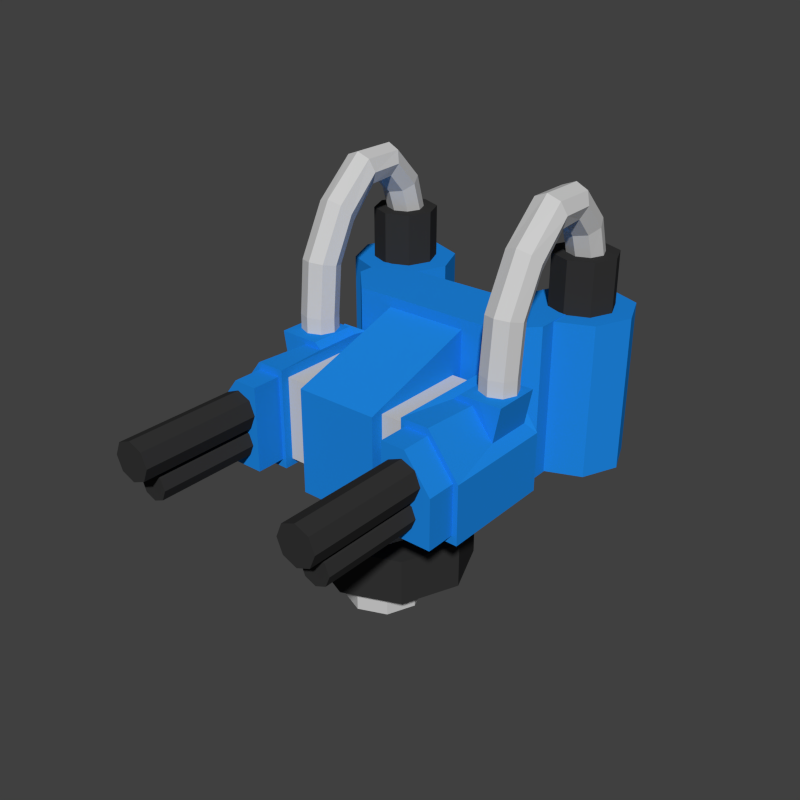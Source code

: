 # Source: turret-blue.blend  (saved by Blender 2.76.0; exported with 4.5.12 LTS)
import bpy
from mathutils import Matrix  # noqa: F401  (used for matrix-valued properties, if any)

bpy.ops.wm.read_factory_settings(use_empty=True)
scene = bpy.context.scene
scene.name = 'Scene'

# ---- collections
col_collection_1 = bpy.data.collections.new('Collection 1'); scene.collection.children.link(col_collection_1)

# ---- materials (node trees are filled in below, after node groups)
mat_black_metal = bpy.data.materials.new('Black-Metal')
mat_black_metal.alpha_threshold = 0.0
mat_black_metal.use_transparent_shadow = False
mat_black_metal.diffuse_color = (0.0331, 0.0331, 0.0331, 1.0)
mat_black_metal.roughness = 0.5
mat_blue = bpy.data.materials.new('Blue')
mat_blue.alpha_threshold = 0.0
mat_blue.use_transparent_shadow = False
mat_blue.diffuse_color = (0.01298, 0.2462, 0.7835, 1.0)
mat_blue.roughness = 0.5
mat_blue.line_color = (0.0, 0.0, 0.0, 1.0)
mat_turret_metal = bpy.data.materials.new('Turret-Metal')
mat_turret_metal.alpha_threshold = 0.0
mat_turret_metal.use_transparent_shadow = False
mat_turret_metal.diffuse_color = (0.6038, 0.6038, 0.6038, 1.0)
mat_turret_metal.roughness = 0.5
mat_turret_metal.specular_intensity = 1.0

# ---- material node trees

# ---- world
world_world = bpy.data.worlds.new('World'); scene.world = world_world
world_world.color = (0.05088, 0.05088, 0.05088)
world_world.use_sun_shadow = False
world_world.sun_shadow_jitter_overblur = 0.0
world_world.cycles.sampling_method = 'NONE'
world_world.cycles.sample_map_resolution = 256

# ---- meshes
me_cylinder_011 = bpy.data.meshes.new('Cylinder.011')
me_cylinder_011.from_pydata([(0.0, 0.2522, 0.0), (0.0, 0.2522, 0.15), (0.1783, 0.1783, 0.0), (0.1783, 0.1783, 0.15), (0.2522, -1.102e-08, 0.0), (0.2522, -1.102e-08, 0.15), (0.1783, -0.1783, 0.0), (0.1783, -0.1783, 0.15), (-2.204e-08, -0.2522, 0.0), (-2.204e-08, -0.2522, 0.15), (-0.1783, -0.1783, 0.0), (-0.1783, -0.1783, 0.15), (-0.2522, 3.007e-09, 0.0), (-0.2522, 3.007e-09, 0.15), (-0.1783, 0.1783, 0.0), (-0.1783, 0.1783, 0.15)], [], [(0, 1, 3, 2), (2, 3, 5, 4), (4, 5, 7, 6), (6, 7, 9, 8), (8, 9, 11, 10), (10, 11, 13, 12), (3, 1, 15, 13, 11, 9, 7, 5), (12, 13, 15, 14), (14, 15, 1, 0), (0, 2, 4, 6, 8, 10, 12, 14)])
me_cylinder_011.materials.append(mat_black_metal)
me_cylinder_011.use_remesh_preserve_volume = False
me_cylinder_011.use_remesh_preserve_attributes = False
me_cylinder_011.use_mirror_vertex_groups = False
me_cylinder_011.update()
me_cube = bpy.data.meshes.new('Cube')
me_cube.from_pydata([(0.0, 0.07466, -0.09768), (0.0, 0.07466, 0.4001), (0.08845, 0.03802, -0.09768), (0.08845, 0.03802, 0.4001), (0.1251, -0.05043, -0.09768), (0.1251, -0.05043, 0.4001), (0.08845, -0.1389, -0.09768), (0.08845, -0.1389, 0.4001), (-1.094e-08, -0.1755, -0.09768), (-1.094e-08, -0.1755, 0.4001), (-0.08845, -0.1389, -0.09768), (-0.08845, -0.1389, 0.4001), (-0.1251, -0.05043, -0.09768), (-0.1251, -0.05043, 0.4001), (-0.08845, 0.03802, -0.09768), (-0.08845, 0.03802, 0.4001), (0.3026, -0.2527, 0.502), (0.3026, -0.6551, 0.502), (0.3367, -0.2527, 0.4879), (0.3367, -0.6551, 0.4879), (0.3508, -0.2527, 0.4538), (0.3508, -0.6551, 0.4538), (0.3367, -0.2527, 0.4197), (0.3367, -0.6551, 0.4197), (0.3026, -0.2527, 0.4056), (0.3026, -0.6551, 0.4056), (0.2685, -0.2527, 0.4197), (0.2685, -0.6551, 0.4197), (0.2544, -0.2527, 0.4538), (0.2544, -0.6551, 0.4538), (0.2685, -0.2527, 0.4879), (0.2685, -0.6551, 0.4879), (-0.3026, -0.2527, 0.502), (-0.3026, -0.6551, 0.502), (-0.2685, -0.2527, 0.4879), (-0.2685, -0.6551, 0.4879), (-0.2544, -0.2527, 0.4538), (-0.2544, -0.6551, 0.4538), (-0.2685, -0.2527, 0.4197), (-0.2685, -0.6551, 0.4197), (-0.3026, -0.2527, 0.4056), (-0.3026, -0.6551, 0.4056), (-0.3367, -0.2527, 0.4197), (-0.3367, -0.6551, 0.4197), (-0.3508, -0.2527, 0.4538), (-0.3508, -0.6551, 0.4538), (-0.3367, -0.2527, 0.4879), (-0.3367, -0.6551, 0.4879), (-0.3026, -0.1923, 0.6174), (-0.3026, -0.7154, 0.6174), (-0.2582, -0.1923, 0.599), (-0.2582, -0.7154, 0.599), (-0.2399, -0.1923, 0.5547), (-0.2399, -0.7154, 0.5547), (-0.2582, -0.1923, 0.5103), (-0.2582, -0.7154, 0.5103), (-0.3026, -0.1923, 0.492), (-0.3026, -0.7154, 0.492), (-0.3469, -0.1923, 0.5103), (-0.3469, -0.7154, 0.5103), (-0.3653, -0.1923, 0.5547), (-0.3653, -0.7154, 0.5547), (-0.3469, -0.1923, 0.599), (-0.3469, -0.7154, 0.599), (0.3026, -0.1923, 0.6174), (0.3026, -0.7154, 0.6174), (0.3469, -0.1923, 0.599), (0.3469, -0.7154, 0.599), (0.3653, -0.1923, 0.5547), (0.3653, -0.7154, 0.5547), (0.3469, -0.1923, 0.5103), (0.3469, -0.7154, 0.5103), (0.3026, -0.1923, 0.492), (0.3026, -0.7154, 0.492), (0.2582, -0.1923, 0.5103), (0.2582, -0.7154, 0.5103), (0.2399, -0.1923, 0.5547), (0.2399, -0.7154, 0.5547), (0.2582, -0.1923, 0.599), (0.2582, -0.7154, 0.599), (0.3351, 0.622, 0.3089), (0.3351, 0.622, 0.8004), (0.4517, 0.5742, 0.3089), (0.4517, 0.5742, 0.8004), (0.5, 0.4589, 0.3089), (0.5, 0.4589, 0.8004), (0.4517, 0.3436, 0.3089), (0.4517, 0.3436, 0.8004), (0.3351, 0.2959, 0.3089), (0.3351, 0.2959, 0.8004), (0.2186, 0.3436, 0.3089), (0.2186, 0.3436, 0.8004), (0.1703, 0.4589, 0.3089), (0.1703, 0.4589, 0.8004), (0.2186, 0.5742, 0.3089), (0.2186, 0.5742, 0.8004), (0.4071, 0.5301, 0.8004), (0.3351, 0.5596, 0.8004), (0.4369, 0.4589, 0.8004), (0.4071, 0.3878, 0.8004), (0.3351, 0.3583, 0.8004), (0.2632, 0.3878, 0.8004), (0.2334, 0.4589, 0.8004), (0.2632, 0.5301, 0.8004), (0.4071, 0.5301, 0.9654), (0.3351, 0.5596, 0.9654), (0.4369, 0.4589, 0.9654), (0.4071, 0.3878, 0.9654), (0.3351, 0.3583, 0.9654), (0.2632, 0.3878, 0.9654), (0.2334, 0.4589, 0.9654), (0.2632, 0.5301, 0.9654), (0.3766, 0.4999, 0.9654), (0.3351, 0.5169, 0.9654), (0.3937, 0.4589, 0.9654), (0.3766, 0.418, 0.9654), (0.3351, 0.401, 0.9654), (0.2937, 0.418, 0.9654), (0.2766, 0.4589, 0.9654), (0.2937, 0.4999, 0.9654), (0.3766, 0.4682, 1.072), (0.3351, 0.4837, 1.079), (0.3937, 0.4308, 1.055), (0.3766, 0.3934, 1.038), (0.3351, 0.3779, 1.031), (0.2937, 0.3934, 1.038), (0.2766, 0.4308, 1.055), (0.2937, 0.4682, 1.072), (0.3766, 0.3713, 1.172), (0.3351, 0.3782, 1.188), (0.3937, 0.3547, 1.135), (0.3766, 0.338, 1.098), (0.3351, 0.3311, 1.082), (0.2937, 0.338, 1.098), (0.2766, 0.3547, 1.135), (0.2937, 0.3713, 1.172), (0.3762, 0.237, 1.172), (0.3346, 0.2328, 1.188), (0.3937, 0.2466, 1.133), (0.377, 0.2559, 1.092), (0.3357, 0.2595, 1.075), (0.2941, 0.2553, 1.092), (0.2766, 0.2457, 1.131), (0.2933, 0.2364, 1.171), (0.3766, 0.1095, 1.058), (0.3351, 0.09809, 1.071), (0.3937, 0.1371, 1.028), (0.3766, 0.1647, 0.9975), (0.3351, 0.1761, 0.985), (0.2937, 0.1647, 0.9975), (0.2766, 0.1371, 1.028), (0.2937, 0.1095, 1.058), (0.3766, 0.02475, 0.8971), (0.3351, 0.008279, 0.9012), (0.3937, 0.06451, 0.8872), (0.3766, 0.1043, 0.8774), (0.3351, 0.1207, 0.8733), (0.2937, 0.1043, 0.8774), (0.2766, 0.06451, 0.8872), (0.2937, 0.02475, 0.8971), (0.3766, 0.008777, 0.7272), (0.3351, -0.00813, 0.7286), (0.3937, 0.04959, 0.7237), (0.3766, 0.09041, 0.7202), (0.3351, 0.1073, 0.7187), (0.2937, 0.09041, 0.7202), (0.2766, 0.04959, 0.7237), (0.2937, 0.008777, 0.7272), (0.3766, 0.00813, 0.6435), (0.3351, -0.008777, 0.6449), (0.3937, 0.04895, 0.64), (0.3766, 0.08976, 0.6365), (0.3351, 0.1067, 0.635), (0.2937, 0.08976, 0.6365), (0.2766, 0.04895, 0.64), (0.2937, 0.00813, 0.6435), (-0.3351, 0.622, 0.3089), (-0.3351, 0.622, 0.8004), (-0.4517, 0.5742, 0.3089), (-0.4517, 0.5742, 0.8004), (-0.5, 0.4589, 0.3089), (-0.5, 0.4589, 0.8004), (-0.4517, 0.3436, 0.3089), (-0.4517, 0.3436, 0.8004), (-0.3351, 0.2959, 0.3089), (-0.3351, 0.2959, 0.8004), (-0.2186, 0.3436, 0.3089), (-0.2186, 0.3436, 0.8004), (-0.1703, 0.4589, 0.3089), (-0.1703, 0.4589, 0.8004), (-0.2186, 0.5742, 0.3089), (-0.2186, 0.5742, 0.8004), (-0.4071, 0.5301, 0.8004), (-0.3351, 0.5596, 0.8004), (-0.4369, 0.4589, 0.8004), (-0.4071, 0.3878, 0.8004), (-0.3351, 0.3583, 0.8004), (-0.2632, 0.3878, 0.8004), (-0.2334, 0.4589, 0.8004), (-0.2632, 0.5301, 0.8004), (-0.4071, 0.5301, 0.9654), (-0.3351, 0.5596, 0.9654), (-0.4369, 0.4589, 0.9654), (-0.4071, 0.3878, 0.9654), (-0.3351, 0.3583, 0.9654), (-0.2632, 0.3878, 0.9654), (-0.2334, 0.4589, 0.9654), (-0.2632, 0.5301, 0.9654), (-0.3766, 0.4999, 0.9654), (-0.3351, 0.5169, 0.9654), (-0.3937, 0.4589, 0.9654), (-0.3766, 0.418, 0.9654), (-0.3351, 0.401, 0.9654), (-0.2937, 0.418, 0.9654), (-0.2766, 0.4589, 0.9654), (-0.2937, 0.4999, 0.9654), (-0.3766, 0.4682, 1.072), (-0.3351, 0.4837, 1.079), (-0.3937, 0.4308, 1.055), (-0.3766, 0.3934, 1.038), (-0.3351, 0.3779, 1.031), (-0.2937, 0.3934, 1.038), (-0.2766, 0.4308, 1.055), (-0.2937, 0.4682, 1.072), (-0.3766, 0.3713, 1.172), (-0.3351, 0.3782, 1.188), (-0.3937, 0.3547, 1.135), (-0.3766, 0.338, 1.098), (-0.3351, 0.3311, 1.082), (-0.2937, 0.338, 1.098), (-0.2766, 0.3547, 1.135), (-0.2937, 0.3713, 1.172), (-0.3762, 0.237, 1.172), (-0.3346, 0.2328, 1.188), (-0.3937, 0.2466, 1.133), (-0.377, 0.2559, 1.092), (-0.3357, 0.2595, 1.075), (-0.2941, 0.2553, 1.092), (-0.2766, 0.2457, 1.131), (-0.2933, 0.2364, 1.171), (-0.3766, 0.1095, 1.058), (-0.3351, 0.09809, 1.071), (-0.3937, 0.1371, 1.028), (-0.3766, 0.1647, 0.9975), (-0.3351, 0.1761, 0.985), (-0.2937, 0.1647, 0.9975), (-0.2766, 0.1371, 1.028), (-0.2937, 0.1095, 1.058), (-0.3766, 0.02475, 0.8971), (-0.3351, 0.008279, 0.9012), (-0.3937, 0.06451, 0.8872), (-0.3766, 0.1043, 0.8774), (-0.3351, 0.1207, 0.8733), (-0.2937, 0.1043, 0.8774), (-0.2766, 0.06451, 0.8872), (-0.2937, 0.02475, 0.8971), (-0.3766, 0.008777, 0.7272), (-0.3351, -0.00813, 0.7286), (-0.3937, 0.04959, 0.7237), (-0.3766, 0.09041, 0.7202), (-0.3351, 0.1073, 0.7187), (-0.2937, 0.09041, 0.7202), (-0.2766, 0.04959, 0.7237), (-0.2937, 0.008777, 0.7272), (-0.3766, 0.00813, 0.6435), (-0.3351, -0.008777, 0.6449), (-0.3937, 0.04895, 0.64), (-0.3766, 0.08976, 0.6365), (-0.3351, 0.1067, 0.635), (-0.2937, 0.08976, 0.6365), (-0.2766, 0.04895, 0.64), (-0.2937, 0.00813, 0.6435), (-0.1536, 0.3359, 0.374), (-0.1536, 0.3359, 0.6074), (-0.1536, 0.471, 0.374), (-0.1536, 0.471, 0.6074), (0.1536, 0.3359, 0.374), (0.1536, 0.3359, 0.6074), (0.1536, 0.471, 0.374), (0.1536, 0.471, 0.6074), (-0.09659, 0.3359, 0.7062), (-0.09659, 0.471, 0.7062), (0.09659, 0.471, 0.7062), (0.09659, 0.3359, 0.7062), (-0.4135, -0.2339, 0.3473), (-0.4135, -0.2339, 0.5364), (-0.4135, 0.133, 0.3473), (-0.4135, 0.133, 0.5364), (-0.2213, -0.2339, 0.3473), (-0.2213, -0.2339, 0.5364), (-0.2213, 0.133, 0.3473), (-0.2213, 0.133, 0.5364), (-0.3121, -0.2339, 0.6693), (-0.3121, 0.133, 0.6693), (-0.2213, 0.133, 0.6693), (-0.2213, -0.2339, 0.6693), (-0.3965, -0.2339, 0.3745), (-0.3965, -0.2339, 0.5342), (-0.2343, -0.2339, 0.5342), (-0.2343, -0.2339, 0.3745), (-0.2343, -0.2339, 0.6464), (-0.311, -0.2339, 0.6464), (-0.3965, -0.3292, 0.3745), (-0.3965, -0.3292, 0.5342), (-0.2343, -0.3292, 0.5342), (-0.2343, -0.3292, 0.3745), (-0.2343, -0.3292, 0.6464), (-0.311, -0.3292, 0.6464), (-0.3885, 0.133, 0.5332), (-0.3885, 0.133, 0.3875), (-0.2404, 0.133, 0.5332), (-0.2404, 0.133, 0.3875), (-0.3104, 0.133, 0.6356), (-0.2404, 0.133, 0.6356), (-0.3885, 0.1605, 0.5332), (-0.3885, 0.1605, 0.3875), (-0.2404, 0.1605, 0.5332), (-0.2404, 0.1605, 0.3875), (-0.3104, 0.1605, 0.6356), (-0.2404, 0.1605, 0.6356), (-0.3835, -0.04289, 0.5666), (-0.3835, 0.1095, 0.5666), (-0.3129, -0.04289, 0.6592), (-0.3129, 0.1095, 0.6592), (-0.2496, 0.1095, 0.6592), (-0.2496, -0.04289, 0.6592), (-0.4044, -0.04105, 0.6783), (-0.4044, 0.1113, 0.6783), (-0.3338, -0.04346, 0.6783), (-0.3338, 0.1089, 0.6783), (-0.2705, 0.1089, 0.6783), (-0.2705, -0.04346, 0.6783), (0.4135, -0.2339, 0.3473), (0.4135, -0.2339, 0.5364), (0.4135, 0.133, 0.3473), (0.4135, 0.133, 0.5364), (0.2213, -0.2339, 0.3473), (0.2213, -0.2339, 0.5364), (0.2213, 0.133, 0.3473), (0.2213, 0.133, 0.5364), (0.3121, -0.2339, 0.6693), (0.3121, 0.133, 0.6693), (0.2213, 0.133, 0.6693), (0.2213, -0.2339, 0.6693), (0.3965, -0.2339, 0.3745), (0.3965, -0.2339, 0.5342), (0.2343, -0.2339, 0.5342), (0.2343, -0.2339, 0.3745), (0.2343, -0.2339, 0.6464), (0.311, -0.2339, 0.6464), (0.3965, -0.3292, 0.3745), (0.3965, -0.3292, 0.5342), (0.2343, -0.3292, 0.5342), (0.2343, -0.3292, 0.3745), (0.2343, -0.3292, 0.6464), (0.311, -0.3292, 0.6464), (0.3885, 0.133, 0.5332), (0.3885, 0.133, 0.3875), (0.2404, 0.133, 0.5332), (0.2404, 0.133, 0.3875), (0.3104, 0.133, 0.6356), (0.2404, 0.133, 0.6356), (0.3885, 0.1605, 0.5332), (0.3885, 0.1605, 0.3875), (0.2404, 0.1605, 0.5332), (0.2404, 0.1605, 0.3875), (0.3104, 0.1605, 0.6356), (0.2404, 0.1605, 0.6356), (0.3835, -0.04289, 0.5666), (0.3835, 0.1095, 0.5666), (0.3129, -0.04289, 0.6592), (0.3129, 0.1095, 0.6592), (0.2496, 0.1095, 0.6592), (0.2496, -0.04289, 0.6592), (0.4044, -0.04105, 0.6783), (0.4044, 0.1113, 0.6783), (0.3338, -0.04346, 0.6783), (0.3338, 0.1089, 0.6783), (0.2705, 0.1089, 0.6783), (0.2705, -0.04346, 0.6783), (-0.2447, -0.2073, 0.3698), (-0.2447, -0.2073, 0.6387), (-0.2447, 0.1065, 0.3698), (-0.2447, 0.1065, 0.6387), (0.2447, -0.2073, 0.3698), (0.2447, -0.2073, 0.6387), (0.2447, 0.1065, 0.3698), (0.2447, 0.1065, 0.6387), (-0.248, 0.143, 0.3067), (-0.248, 0.143, 0.8027), (-0.248, 0.3613, 0.3067), (-0.248, 0.3613, 0.8027), (0.248, 0.143, 0.3067), (0.248, 0.143, 0.8027), (0.248, 0.3613, 0.3067), (0.248, 0.3613, 0.8027), (-0.3412, 0.2436, 0.3067), (-0.3412, 0.2436, 0.8027), (-0.3412, 0.3613, 0.8027), (-0.3412, 0.3613, 0.3067), (0.3412, 0.3613, 0.8027), (0.3412, 0.3613, 0.3067), (0.3412, 0.2436, 0.8027), (0.3412, 0.2436, 0.3067), (-0.1327, -0.248, 0.3067), (-0.1327, -0.248, 0.6454), (-0.1327, 0.248, 0.3067), (-0.1327, 0.248, 0.8027), (0.1327, -0.248, 0.3067), (0.1327, -0.248, 0.6454), (0.1327, 0.248, 0.3067), (0.1327, 0.248, 0.8027)], [], [(0, 1, 3, 2), (2, 3, 5, 4), (4, 5, 7, 6), (6, 7, 9, 8), (8, 9, 11, 10), (10, 11, 13, 12), (3, 1, 15, 13, 11, 9, 7, 5), (12, 13, 15, 14), (14, 15, 1, 0), (0, 2, 4, 6, 8, 10, 12, 14), (16, 17, 19, 18), (18, 19, 21, 20), (20, 21, 23, 22), (22, 23, 25, 24), (24, 25, 27, 26), (26, 27, 29, 28), (19, 17, 31, 29, 27, 25, 23, 21), (28, 29, 31, 30), (30, 31, 17, 16), (16, 18, 20, 22, 24, 26, 28, 30), (32, 33, 35, 34), (34, 35, 37, 36), (36, 37, 39, 38), (38, 39, 41, 40), (40, 41, 43, 42), (42, 43, 45, 44), (35, 33, 47, 45, 43, 41, 39, 37), (44, 45, 47, 46), (46, 47, 33, 32), (32, 34, 36, 38, 40, 42, 44, 46), (48, 49, 51, 50), (50, 51, 53, 52), (52, 53, 55, 54), (54, 55, 57, 56), (56, 57, 59, 58), (58, 59, 61, 60), (51, 49, 63, 61, 59, 57, 55, 53), (60, 61, 63, 62), (62, 63, 49, 48), (48, 50, 52, 54, 56, 58, 60, 62), (64, 65, 67, 66), (66, 67, 69, 68), (68, 69, 71, 70), (70, 71, 73, 72), (72, 73, 75, 74), (74, 75, 77, 76), (67, 65, 79, 77, 75, 73, 71, 69), (76, 77, 79, 78), (78, 79, 65, 64), (64, 66, 68, 70, 72, 74, 76, 78), (80, 81, 83, 82), (82, 83, 85, 84), (84, 85, 87, 86), (86, 87, 89, 88), (88, 89, 91, 90), (90, 91, 93, 92), (81, 95, 103, 97), (92, 93, 95, 94), (94, 95, 81, 80), (80, 82, 84, 86, 88, 90, 92, 94), (103, 102, 110, 111), (83, 81, 97, 96), (87, 85, 98, 99), (93, 91, 101, 102), (89, 87, 99, 100), (95, 93, 102, 103), (85, 83, 96, 98), (91, 89, 100, 101), (110, 109, 117, 118), (101, 100, 108, 109), (99, 98, 106, 107), (96, 97, 105, 104), (97, 103, 111, 105), (102, 101, 109, 110), (100, 99, 107, 108), (98, 96, 104, 106), (112, 113, 121, 120), (108, 107, 115, 116), (106, 104, 112, 114), (111, 110, 118, 119), (109, 108, 116, 117), (107, 106, 114, 115), (104, 105, 113, 112), (105, 111, 119, 113), (127, 126, 134, 135), (113, 119, 127, 121), (118, 117, 125, 126), (116, 115, 123, 124), (114, 112, 120, 122), (119, 118, 126, 127), (117, 116, 124, 125), (115, 114, 122, 123), (130, 128, 136, 138), (125, 124, 132, 133), (123, 122, 130, 131), (120, 121, 129, 128), (121, 127, 135, 129), (126, 125, 133, 134), (124, 123, 131, 132), (122, 120, 128, 130), (137, 143, 151, 145), (135, 134, 142, 143), (133, 132, 140, 141), (131, 130, 138, 139), (128, 129, 137, 136), (129, 135, 143, 137), (134, 133, 141, 142), (132, 131, 139, 140), (147, 146, 154, 155), (142, 141, 149, 150), (140, 139, 147, 148), (138, 136, 144, 146), (143, 142, 150, 151), (141, 140, 148, 149), (139, 138, 146, 147), (136, 137, 145, 144), (159, 158, 166, 167), (144, 145, 153, 152), (145, 151, 159, 153), (150, 149, 157, 158), (148, 147, 155, 156), (146, 144, 152, 154), (151, 150, 158, 159), (149, 148, 156, 157), (164, 163, 171, 172), (157, 156, 164, 165), (155, 154, 162, 163), (152, 153, 161, 160), (153, 159, 167, 161), (158, 157, 165, 166), (156, 155, 163, 164), (154, 152, 160, 162), (168, 169, 175, 174, 173, 172, 171, 170), (162, 160, 168, 170), (167, 166, 174, 175), (165, 164, 172, 173), (163, 162, 170, 171), (160, 161, 169, 168), (161, 167, 175, 169), (166, 165, 173, 174), (176, 178, 179, 177), (178, 180, 181, 179), (180, 182, 183, 181), (182, 184, 185, 183), (184, 186, 187, 185), (186, 188, 189, 187), (177, 193, 199, 191), (188, 190, 191, 189), (190, 176, 177, 191), (176, 190, 188, 186, 184, 182, 180, 178), (199, 207, 206, 198), (179, 192, 193, 177), (183, 195, 194, 181), (189, 198, 197, 187), (185, 196, 195, 183), (191, 199, 198, 189), (181, 194, 192, 179), (187, 197, 196, 185), (206, 214, 213, 205), (197, 205, 204, 196), (195, 203, 202, 194), (192, 200, 201, 193), (193, 201, 207, 199), (198, 206, 205, 197), (196, 204, 203, 195), (194, 202, 200, 192), (208, 216, 217, 209), (204, 212, 211, 203), (202, 210, 208, 200), (207, 215, 214, 206), (205, 213, 212, 204), (203, 211, 210, 202), (200, 208, 209, 201), (201, 209, 215, 207), (223, 231, 230, 222), (209, 217, 223, 215), (214, 222, 221, 213), (212, 220, 219, 211), (210, 218, 216, 208), (215, 223, 222, 214), (213, 221, 220, 212), (211, 219, 218, 210), (226, 234, 232, 224), (221, 229, 228, 220), (219, 227, 226, 218), (216, 224, 225, 217), (217, 225, 231, 223), (222, 230, 229, 221), (220, 228, 227, 219), (218, 226, 224, 216), (233, 241, 247, 239), (231, 239, 238, 230), (229, 237, 236, 228), (227, 235, 234, 226), (224, 232, 233, 225), (225, 233, 239, 231), (230, 238, 237, 229), (228, 236, 235, 227), (243, 251, 250, 242), (238, 246, 245, 237), (236, 244, 243, 235), (234, 242, 240, 232), (239, 247, 246, 238), (237, 245, 244, 236), (235, 243, 242, 234), (232, 240, 241, 233), (255, 263, 262, 254), (240, 248, 249, 241), (241, 249, 255, 247), (246, 254, 253, 245), (244, 252, 251, 243), (242, 250, 248, 240), (247, 255, 254, 246), (245, 253, 252, 244), (260, 268, 267, 259), (253, 261, 260, 252), (251, 259, 258, 250), (248, 256, 257, 249), (249, 257, 263, 255), (254, 262, 261, 253), (252, 260, 259, 251), (250, 258, 256, 248), (264, 266, 267, 268, 269, 270, 271, 265), (258, 266, 264, 256), (263, 271, 270, 262), (261, 269, 268, 260), (259, 267, 266, 258), (256, 264, 265, 257), (257, 265, 271, 263), (262, 270, 269, 261), (273, 275, 274, 272), (275, 279, 278, 274), (279, 277, 276, 278), (277, 273, 272, 276), (272, 274, 278, 276), (279, 275, 281, 282), (283, 282, 281, 280), (277, 279, 282, 283), (275, 273, 280, 281), (273, 277, 283, 280), (285, 287, 286, 284), (290, 286, 309, 311), (291, 289, 288, 290), (288, 289, 298, 299), (284, 286, 290, 288), (294, 291, 310, 313), (294, 293, 323, 324), (289, 291, 294, 295), (292, 295, 325, 322), (292, 285, 297, 301), (296, 299, 305, 302), (298, 300, 306, 304), (295, 292, 301, 300), (285, 284, 296, 297), (284, 288, 299, 296), (289, 295, 300, 298), (304, 303, 302, 305), (303, 304, 306, 307), (299, 298, 304, 305), (301, 297, 303, 307), (300, 301, 307, 306), (297, 296, 302, 303), (312, 313, 319, 318), (313, 310, 316, 319), (286, 287, 308, 309), (293, 294, 313, 312), (287, 293, 312, 308), (291, 290, 311, 310), (314, 316, 317, 315), (316, 314, 318, 319), (310, 311, 317, 316), (309, 308, 314, 315), (308, 312, 318, 314), (311, 309, 315, 317), (324, 323, 329, 330), (322, 325, 331, 328), (293, 287, 321, 323), (295, 294, 324, 325), (287, 285, 320, 321), (285, 292, 322, 320), (331, 330, 329, 328), (327, 326, 328, 329), (321, 320, 326, 327), (323, 321, 327, 329), (325, 324, 330, 331), (320, 322, 328, 326), (333, 332, 334, 335), (338, 359, 357, 334), (339, 338, 336, 337), (336, 347, 346, 337), (332, 336, 338, 334), (342, 361, 358, 339), (342, 372, 371, 341), (337, 343, 342, 339), (340, 370, 373, 343), (340, 349, 345, 333), (344, 350, 353, 347), (346, 352, 354, 348), (343, 348, 349, 340), (333, 345, 344, 332), (332, 344, 347, 336), (337, 346, 348, 343), (352, 353, 350, 351), (351, 355, 354, 352), (347, 353, 352, 346), (349, 355, 351, 345), (348, 354, 355, 349), (345, 351, 350, 344), (360, 366, 367, 361), (361, 367, 364, 358), (334, 357, 356, 335), (341, 360, 361, 342), (335, 356, 360, 341), (339, 358, 359, 338), (362, 363, 365, 364), (364, 367, 366, 362), (358, 364, 365, 359), (357, 363, 362, 356), (356, 362, 366, 360), (359, 365, 363, 357), (372, 378, 377, 371), (370, 376, 379, 373), (341, 371, 369, 335), (343, 373, 372, 342), (335, 369, 368, 333), (333, 368, 370, 340), (379, 376, 377, 378), (375, 377, 376, 374), (369, 375, 374, 368), (371, 377, 375, 369), (373, 379, 378, 372), (368, 374, 376, 370), (381, 383, 382, 380), (383, 387, 386, 382), (387, 385, 384, 386), (385, 381, 380, 384), (380, 382, 386, 384), (385, 387, 383, 381), (388, 389, 397, 396), (391, 395, 394, 390), (391, 390, 399, 398), (393, 389, 388, 392), (388, 390, 394, 392), (393, 395, 391, 389), (397, 398, 399, 396), (400, 402, 403, 401), (392, 394, 401, 403), (395, 393, 402, 400), (394, 395, 400, 401), (390, 388, 396, 399), (389, 391, 398, 397), (393, 392, 403, 402), (405, 407, 406, 404), (407, 411, 410, 406), (411, 409, 408, 410), (409, 405, 404, 408), (404, 406, 410, 408), (409, 411, 407, 405)])
me_cube.polygons.foreach_set('material_index', [1, 1, 1, 1, 1, 1, 1, 1, 1, 1, 2, 2, 2, 2, 2, 2, 2, 2, 2, 2, 2, 2, 2, 2, 2, 2, 2, 2, 2, 2, 2, 2, 2, 2, 2, 2, 2, 2, 2, 2, 2, 2, 2, 2, 2, 2, 2, 2, 2, 2, 0, 0, 0, 0, 0, 0, 0, 0, 0, 0, 2, 0, 0, 0, 0, 0, 0, 0, 2, 2, 2, 2, 2, 2, 2, 2, 1, 2, 2, 2, 2, 2, 2, 2, 1, 1, 1, 1, 1, 1, 1, 1, 1, 1, 1, 1, 1, 1, 1, 1, 1, 1, 1, 1, 1, 1, 1, 1, 1, 1, 1, 1, 1, 1, 1, 1, 1, 1, 1, 1, 1, 1, 1, 1, 1, 1, 1, 1, 1, 1, 1, 1, 1, 1, 1, 1, 1, 1, 1, 1, 0, 0, 0, 0, 0, 0, 0, 0, 0, 0, 2, 0, 0, 0, 0, 0, 0, 0, 2, 2, 2, 2, 2, 2, 2, 2, 1, 2, 2, 2, 2, 2, 2, 2, 1, 1, 1, 1, 1, 1, 1, 1, 1, 1, 1, 1, 1, 1, 1, 1, 1, 1, 1, 1, 1, 1, 1, 1, 1, 1, 1, 1, 1, 1, 1, 1, 1, 1, 1, 1, 1, 1, 1, 1, 1, 1, 1, 1, 1, 1, 1, 1, 1, 1, 1, 1, 1, 1, 1, 1, 1, 1, 1, 1, 1, 1, 1, 1, 1, 1, 0, 0, 0, 0, 0, 0, 0, 0, 0, 0, 0, 0, 0, 0, 0, 0, 0, 0, 0, 0, 0, 0, 0, 0, 0, 0, 0, 0, 0, 0, 0, 0, 0, 0, 0, 0, 0, 0, 0, 0, 0, 0, 0, 0, 0, 0, 0, 0, 0, 0, 0, 0, 0, 0, 0, 0, 0, 0, 0, 0, 0, 0, 0, 0, 0, 0, 0, 0, 0, 0, 0, 0, 0, 0, 0, 0, 0, 0, 0, 0, 0, 0, 0, 0, 0, 0, 0, 0, 0, 0, 0, 0, 1, 1, 1, 1, 1, 1, 0, 0, 0, 0, 0, 0, 0, 0, 0, 0, 0, 0, 0, 0, 0, 0, 0, 0, 0, 0])
me_cube.materials.append(mat_blue)
me_cube.materials.append(mat_turret_metal)
me_cube.materials.append(mat_black_metal)
me_cube.use_remesh_preserve_volume = False
me_cube.use_remesh_preserve_attributes = False
me_cube.use_mirror_vertex_groups = False
me_cube.update()
arm_barrels = bpy.data.armatures.new('Barrels')  # bones are not reproduced

# ---- objects
ob_base = bpy.data.objects.new('Base', me_cylinder_011)
ob_turret = bpy.data.objects.new('Turret', me_cube)
ob_barrels = bpy.data.objects.new('Barrels', arm_barrels)

# ---- transforms, parenting, visibility, modifiers, constraints
ob_base.location = (0.0, 0.0, 0.0)
ob_base.lineart.crease_threshold = 0.0
ob_turret.location = (0.0, 0.0, -0.009049)
ob_turret.lineart.crease_threshold = 0.0
_vg = ob_turret.vertex_groups.new(name='Barrels')
_vg.add([16, 17, 18, 19, 20, 21, 22, 23, 24, 25, 26, 27, 28, 29, 30, 31, 32, 33, 34, 35, 36, 37, 38, 39, 40, 41, 42, 43, 44, 45, 46, 47, 48, 49, 50, 51, 52, 53, 54, 55, 56, 57, 58, 59, 60, 61, 62, 63, 64, 65, 66, 67, 68, 69, 70, 71, 72, 73, 74, 75, 76, 77, 78, 79, 168, 169, 170, 171, 172, 173, 174, 175, 264, 265, 266, 267, 268, 269, 270, 271, 284, 285, 286, 287, 288, 289, 290, 291, 292, 293, 294, 295, 296, 297, 298, 299, 300, 301, 302, 303, 304, 305, 306, 307, 308, 309, 310, 311, 312, 313, 314, 315, 316, 317, 318, 319, 320, 321, 322, 323, 324, 325, 326, 327, 328, 329, 330, 331, 332, 333, 334, 335, 336, 337, 338, 339, 340, 341, 342, 343, 344, 345, 346, 347, 348, 349, 350, 351, 352, 353, 354, 355, 356, 357, 358, 359, 360, 361, 362, 363, 364, 365, 366, 367, 368, 369, 370, 371, 372, 373, 374, 375, 376, 377, 378, 379, 380, 381, 382, 383, 384, 385, 386, 387], 1.0, 'REPLACE')
_vg = ob_turret.vertex_groups.new(name='Turret')
_vg.add([0, 1, 2, 3, 4, 5, 6, 7, 8, 9, 10, 11, 12, 13, 14, 15, 16, 17, 18, 19, 20, 21, 22, 23, 24, 25, 26, 27, 28, 29, 30, 31, 32, 33, 34, 35, 36, 37, 38, 39, 40, 41, 42, 43, 44, 45, 46, 47, 48, 49, 50, 51, 52, 53, 54, 55, 56, 57, 58, 59, 60, 61, 62, 63, 64, 65, 66, 67, 68, 69, 70, 71, 72, 73, 74, 75, 76, 77, 78, 79, 80, 81, 82, 83, 84, 85, 86, 87, 88, 89, 90, 91, 92, 93, 94, 95, 96, 97, 98, 99, 100, 101, 102, 103, 104, 105, 106, 107, 108, 109, 110, 111, 112, 113, 114, 115, 116, 117, 118, 119, 120, 121, 122, 123, 124, 125, 126, 127, 128, 129, 130, 131, 132, 133, 134, 135, 136, 137, 138, 139, 140, 141, 142, 143, 144, 145, 146, 147, 148, 149, 150, 151, 152, 153, 154, 155, 156, 157, 158, 159, 160, 161, 162, 163, 164, 165, 166, 167, 168, 169, 170, 171, 172, 173, 174, 175, 176, 177, 178, 179, 180, 181, 182, 183, 184, 185, 186, 187, 188, 189, 190, 191, 192, 193, 194, 195, 196, 197, 198, 199, 200, 201, 202, 203, 204, 205, 206, 207, 208, 209, 210, 211, 212, 213, 214, 215, 216, 217, 218, 219, 220, 221, 222, 223, 224, 225, 226, 227, 228, 229, 230, 231, 232, 233, 234, 235, 236, 237, 238, 239, 240, 241, 242, 243, 244, 245, 246, 247, 248, 249, 250, 251, 252, 253, 254, 255, 256, 257, 258, 259, 260, 261, 262, 263, 264, 265, 266, 267, 268, 269, 270, 271, 272, 273, 274, 275, 276, 277, 278, 279, 280, 281, 282, 283, 284, 285, 286, 287, 288, 289, 290, 291, 292, 293, 294, 295, 296, 297, 298, 299, 300, 301, 302, 303, 304, 305, 306, 307, 308, 309, 310, 311, 312, 313, 314, 315, 316, 317, 318, 319, 320, 321, 322, 323, 324, 325, 326, 327, 328, 329, 330, 331, 332, 333, 334, 335, 336, 337, 338, 339, 340, 341, 342, 343, 344, 345, 346, 347, 348, 349, 350, 351, 352, 353, 354, 355, 356, 357, 358, 359, 360, 361, 362, 363, 364, 365, 366, 367, 368, 369, 370, 371, 372, 373, 374, 375, 376, 377, 378, 379, 380, 381, 382, 383, 384, 385, 386, 387, 388, 389, 390, 391, 392, 393, 394, 395, 396, 397, 398, 399, 400, 401, 402, 403, 404, 405, 406, 407, 408, 409, 410, 411], 1.0, 'REPLACE')
_m = ob_turret.modifiers.new('Armature', 'ARMATURE')
_m.object = ob_barrels
_m.use_deform_preserve_volume = True
_m.vertex_group = 'Barrels'
_m = ob_turret.modifiers.new('Armature.001', 'ARMATURE')
_m.vertex_group = 'Turret'
ob_barrels.parent = ob_turret
ob_barrels.location = (0.0, 0.08637, 0.6)
ob_barrels.rotation_euler = (1.571, -0.0, 0.0)
ob_barrels.scale = (0.7203, 0.7203, 0.7203)
ob_barrels.show_in_front = True
ob_barrels.lineart.crease_threshold = 0.0

# ---- collection membership
col_collection_1.objects.link(ob_base)
col_collection_1.objects.link(ob_turret)
col_collection_1.objects.link(ob_barrels)

# ---- scene / render settings (as saved in the file)
scene.frame_start = 1; scene.frame_end = 250; scene.frame_set(73)
scene.render.engine = 'BLENDER_EEVEE_NEXT'
scene.render.resolution_x = 1000
scene.render.resolution_y = 1000
scene.render.dither_intensity = 0.0
scene.cycles.use_denoising = False
scene.cycles.samples = 10
scene.cycles.sampling_pattern = 'TABULATED_SOBOL'
scene.cycles.light_sampling_threshold = 0.0
scene.cycles.use_adaptive_sampling = False
scene.cycles.use_light_tree = False
scene.cycles.blur_glossy = 0.0
scene.cycles.pixel_filter_type = 'GAUSSIAN'
scene.cycles.sample_clamp_indirect = 0.0
scene.view_settings.view_transform = 'Standard'
bpy.context.view_layer.update()

# ---- added for rendering (the .blend has no active camera and no usable light): camera, sun
cam_auto = bpy.data.cameras.new('AutoCamera')
cam_auto.lens = 50.0
cam_auto.sensor_width = 36.0
cam_auto.clip_end = 1000.0
ob_auto_camera = bpy.data.objects.new('AutoCamera', cam_auto)
scene.collection.objects.link(ob_auto_camera)
ob_auto_camera.location = (1.86511, -2.2099, 2.02831)
ob_auto_camera.rotation_euler = (1.09748, -7.21219e-08, 0.694738)
scene.camera = ob_auto_camera
light_auto_sun = bpy.data.lights.new('AutoSun', 'SUN')
light_auto_sun.energy = 3.0
light_auto_sun.angle = 0.0523599
ob_auto_sun = bpy.data.objects.new('AutoSun', light_auto_sun)
scene.collection.objects.link(ob_auto_sun)
ob_auto_sun.rotation_euler = (0.872665, 0.174533, 0.523599)
bpy.context.view_layer.update()
